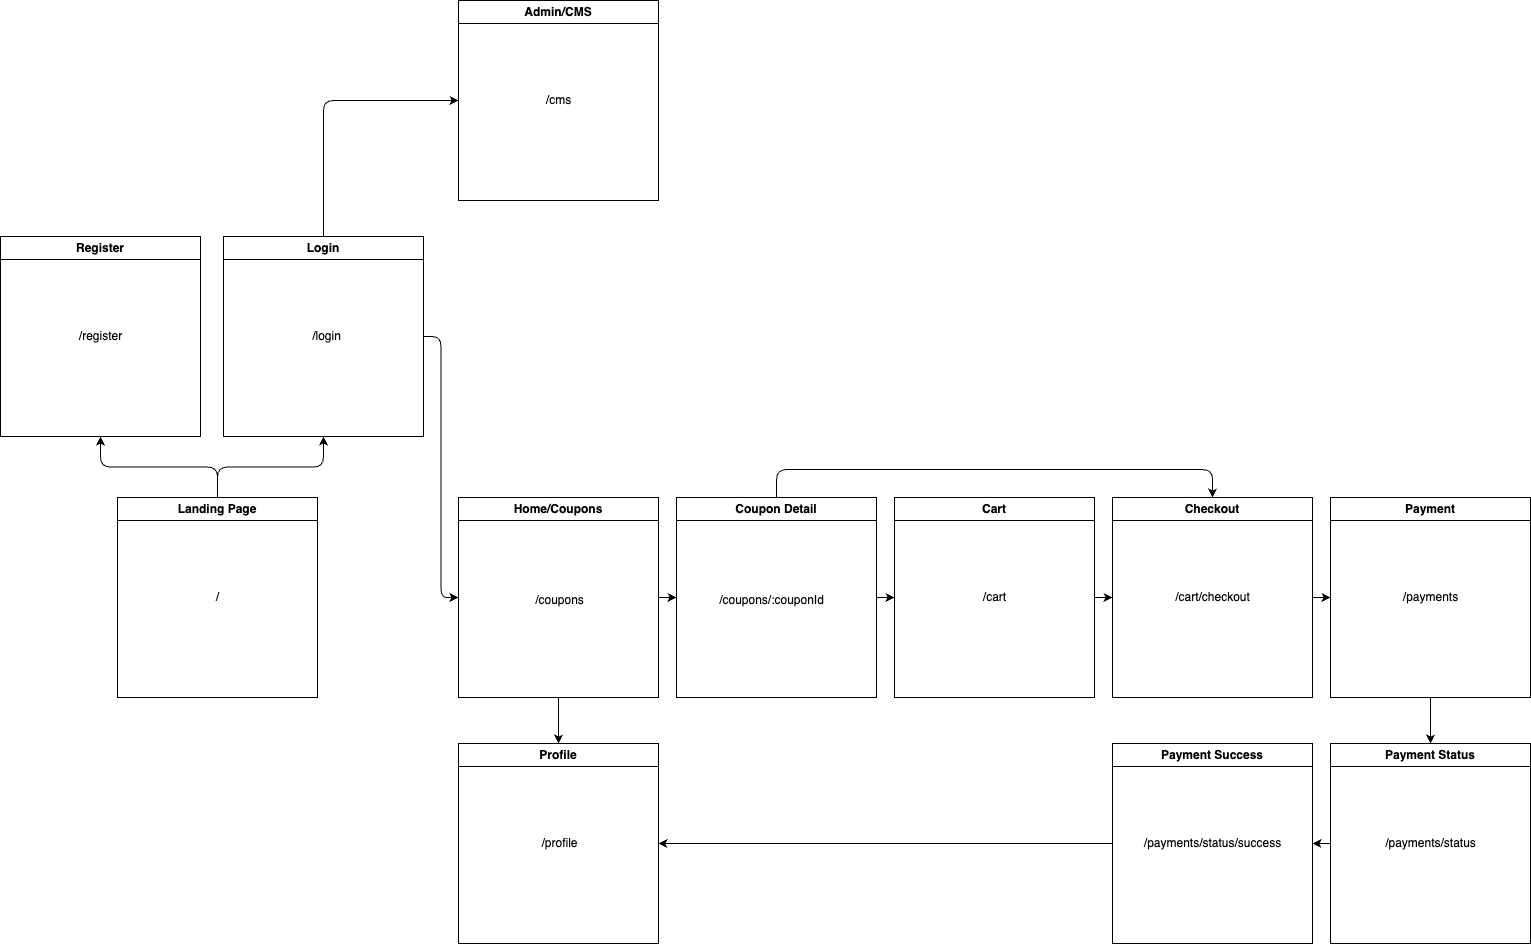

The diagram above was exported from draw.io. Its source (the exported page's mxGraphModel, read from the mxfile embedded in the PNG):
<mxGraphModel dx="1520" dy="1145" grid="0" gridSize="10" guides="1" tooltips="1" connect="1" arrows="1" fold="1" page="1" pageScale="1" pageWidth="1654" pageHeight="1169" math="0" shadow="0">
  <root>
    <mxCell id="0" />
    <mxCell id="1" parent="0" />
    <mxCell id="12" style="edgeStyle=orthogonalEdgeStyle;html=1;exitX=1;exitY=0.5;exitDx=0;exitDy=0;entryX=0;entryY=0.5;entryDx=0;entryDy=0;" edge="1" parent="1" source="6" target="11">
      <mxGeometry relative="1" as="geometry" />
    </mxCell>
    <mxCell id="20" style="edgeStyle=orthogonalEdgeStyle;html=1;exitX=0.5;exitY=0;exitDx=0;exitDy=0;entryX=0;entryY=0.5;entryDx=0;entryDy=0;" edge="1" parent="1" source="6" target="19">
      <mxGeometry relative="1" as="geometry" />
    </mxCell>
    <mxCell id="6" value="Login" style="swimlane;whiteSpace=wrap;html=1;" vertex="1" parent="1">
      <mxGeometry x="242" y="335" width="200" height="200" as="geometry" />
    </mxCell>
    <mxCell id="39" value="/login" style="text;html=1;align=center;verticalAlign=middle;resizable=0;points=[];autosize=1;strokeColor=none;fillColor=none;" vertex="1" parent="6">
      <mxGeometry x="79" y="87" width="47" height="26" as="geometry" />
    </mxCell>
    <mxCell id="7" value="Register" style="swimlane;whiteSpace=wrap;html=1;" vertex="1" parent="1">
      <mxGeometry x="19" y="335" width="200" height="200" as="geometry" />
    </mxCell>
    <mxCell id="38" value="/register" style="text;html=1;align=center;verticalAlign=middle;resizable=0;points=[];autosize=1;strokeColor=none;fillColor=none;" vertex="1" parent="7">
      <mxGeometry x="69.5" y="87" width="61" height="26" as="geometry" />
    </mxCell>
    <mxCell id="9" style="edgeStyle=orthogonalEdgeStyle;html=1;exitX=0.5;exitY=0;exitDx=0;exitDy=0;entryX=0.5;entryY=1;entryDx=0;entryDy=0;" edge="1" parent="1" source="8" target="7">
      <mxGeometry relative="1" as="geometry" />
    </mxCell>
    <mxCell id="10" style="edgeStyle=orthogonalEdgeStyle;html=1;exitX=0.5;exitY=0;exitDx=0;exitDy=0;entryX=0.5;entryY=1;entryDx=0;entryDy=0;" edge="1" parent="1" source="8" target="6">
      <mxGeometry relative="1" as="geometry" />
    </mxCell>
    <mxCell id="8" value="Landing Page" style="swimlane;whiteSpace=wrap;html=1;" vertex="1" parent="1">
      <mxGeometry x="136" y="596" width="200" height="200" as="geometry" />
    </mxCell>
    <mxCell id="36" value="/" style="text;html=1;align=center;verticalAlign=middle;resizable=0;points=[];autosize=1;strokeColor=none;fillColor=none;" vertex="1" parent="8">
      <mxGeometry x="89.5" y="87" width="21" height="26" as="geometry" />
    </mxCell>
    <mxCell id="18" style="edgeStyle=none;html=1;exitX=0.5;exitY=1;exitDx=0;exitDy=0;entryX=0.5;entryY=0;entryDx=0;entryDy=0;" edge="1" parent="1" source="11" target="17">
      <mxGeometry relative="1" as="geometry" />
    </mxCell>
    <mxCell id="22" style="edgeStyle=none;html=1;exitX=1;exitY=0.5;exitDx=0;exitDy=0;entryX=0;entryY=0.5;entryDx=0;entryDy=0;" edge="1" parent="1" source="11" target="21">
      <mxGeometry relative="1" as="geometry" />
    </mxCell>
    <mxCell id="11" value="Home/Coupons" style="swimlane;whiteSpace=wrap;html=1;" vertex="1" parent="1">
      <mxGeometry x="477" y="596" width="200" height="200" as="geometry" />
    </mxCell>
    <mxCell id="16" style="edgeStyle=none;html=1;exitX=1;exitY=0.5;exitDx=0;exitDy=0;entryX=0;entryY=0.5;entryDx=0;entryDy=0;" edge="1" parent="1" source="13" target="15">
      <mxGeometry relative="1" as="geometry" />
    </mxCell>
    <mxCell id="13" value="Cart" style="swimlane;whiteSpace=wrap;html=1;" vertex="1" parent="1">
      <mxGeometry x="913" y="596" width="200" height="200" as="geometry" />
    </mxCell>
    <mxCell id="43" value="/cart" style="text;html=1;align=center;verticalAlign=middle;resizable=0;points=[];autosize=1;strokeColor=none;fillColor=none;" vertex="1" parent="13">
      <mxGeometry x="79.5" y="87" width="41" height="26" as="geometry" />
    </mxCell>
    <mxCell id="29" style="edgeStyle=none;html=1;exitX=1;exitY=0.5;exitDx=0;exitDy=0;entryX=0;entryY=0.5;entryDx=0;entryDy=0;" edge="1" parent="1" source="15" target="28">
      <mxGeometry relative="1" as="geometry" />
    </mxCell>
    <mxCell id="15" value="Checkout" style="swimlane;whiteSpace=wrap;html=1;" vertex="1" parent="1">
      <mxGeometry x="1131" y="596" width="200" height="200" as="geometry" />
    </mxCell>
    <mxCell id="44" value="/cart/checkout" style="text;html=1;align=center;verticalAlign=middle;resizable=0;points=[];autosize=1;strokeColor=none;fillColor=none;" vertex="1" parent="15">
      <mxGeometry x="53.5" y="87" width="93" height="26" as="geometry" />
    </mxCell>
    <mxCell id="17" value="Profile" style="swimlane;whiteSpace=wrap;html=1;" vertex="1" parent="1">
      <mxGeometry x="477" y="842" width="200" height="200" as="geometry" />
    </mxCell>
    <mxCell id="46" value="/profile" style="text;html=1;align=center;verticalAlign=middle;resizable=0;points=[];autosize=1;strokeColor=none;fillColor=none;" vertex="1" parent="17">
      <mxGeometry x="73.5" y="87" width="54" height="26" as="geometry" />
    </mxCell>
    <mxCell id="19" value="Admin/CMS" style="swimlane;whiteSpace=wrap;html=1;" vertex="1" parent="1">
      <mxGeometry x="477" y="99" width="200" height="200" as="geometry" />
    </mxCell>
    <mxCell id="40" value="/cms" style="text;html=1;align=center;verticalAlign=middle;resizable=0;points=[];autosize=1;strokeColor=none;fillColor=none;" vertex="1" parent="19">
      <mxGeometry x="78.5" y="87" width="43" height="26" as="geometry" />
    </mxCell>
    <mxCell id="23" style="edgeStyle=none;html=1;exitX=1;exitY=0.5;exitDx=0;exitDy=0;entryX=0;entryY=0.5;entryDx=0;entryDy=0;" edge="1" parent="1" source="21" target="13">
      <mxGeometry relative="1" as="geometry" />
    </mxCell>
    <mxCell id="26" style="edgeStyle=orthogonalEdgeStyle;html=1;exitX=0.5;exitY=0;exitDx=0;exitDy=0;entryX=0.5;entryY=0;entryDx=0;entryDy=0;" edge="1" parent="1" source="21" target="15">
      <mxGeometry relative="1" as="geometry">
        <Array as="points">
          <mxPoint x="795" y="568" />
          <mxPoint x="1231" y="568" />
        </Array>
      </mxGeometry>
    </mxCell>
    <mxCell id="21" value="Coupon Detail" style="swimlane;whiteSpace=wrap;html=1;" vertex="1" parent="1">
      <mxGeometry x="695" y="596" width="200" height="200" as="geometry" />
    </mxCell>
    <mxCell id="32" style="edgeStyle=none;html=1;exitX=0.5;exitY=1;exitDx=0;exitDy=0;entryX=0.5;entryY=0;entryDx=0;entryDy=0;" edge="1" parent="1" source="28" target="30">
      <mxGeometry relative="1" as="geometry" />
    </mxCell>
    <mxCell id="28" value="Payment" style="swimlane;whiteSpace=wrap;html=1;" vertex="1" parent="1">
      <mxGeometry x="1349" y="596" width="200" height="200" as="geometry" />
    </mxCell>
    <mxCell id="45" value="/payments" style="text;html=1;align=center;verticalAlign=middle;resizable=0;points=[];autosize=1;strokeColor=none;fillColor=none;" vertex="1" parent="28">
      <mxGeometry x="63.5" y="87" width="73" height="26" as="geometry" />
    </mxCell>
    <mxCell id="34" style="edgeStyle=none;html=1;exitX=0;exitY=0.5;exitDx=0;exitDy=0;entryX=1;entryY=0.5;entryDx=0;entryDy=0;" edge="1" parent="1" source="30" target="33">
      <mxGeometry relative="1" as="geometry" />
    </mxCell>
    <mxCell id="30" value="Payment Status" style="swimlane;whiteSpace=wrap;html=1;" vertex="1" parent="1">
      <mxGeometry x="1349" y="842" width="200" height="200" as="geometry" />
    </mxCell>
    <mxCell id="47" value="/payments/status" style="text;html=1;align=center;verticalAlign=middle;resizable=0;points=[];autosize=1;strokeColor=none;fillColor=none;" vertex="1" parent="30">
      <mxGeometry x="45.5" y="87" width="109" height="26" as="geometry" />
    </mxCell>
    <mxCell id="35" style="edgeStyle=none;html=1;exitX=0;exitY=0.5;exitDx=0;exitDy=0;entryX=1;entryY=0.5;entryDx=0;entryDy=0;" edge="1" parent="1" source="33" target="17">
      <mxGeometry relative="1" as="geometry" />
    </mxCell>
    <mxCell id="33" value="Payment Success" style="swimlane;whiteSpace=wrap;html=1;" vertex="1" parent="1">
      <mxGeometry x="1131" y="842" width="200" height="200" as="geometry" />
    </mxCell>
    <mxCell id="48" value="/payments/status/success" style="text;html=1;align=center;verticalAlign=middle;resizable=0;points=[];autosize=1;strokeColor=none;fillColor=none;" vertex="1" parent="33">
      <mxGeometry x="22.5" y="87" width="155" height="26" as="geometry" />
    </mxCell>
    <mxCell id="41" value="/coupons" style="text;html=1;align=center;verticalAlign=middle;resizable=0;points=[];autosize=1;strokeColor=none;fillColor=none;" vertex="1" parent="1">
      <mxGeometry x="545" y="686" width="67" height="26" as="geometry" />
    </mxCell>
    <mxCell id="42" value="/coupons/:couponId" style="text;html=1;align=center;verticalAlign=middle;resizable=0;points=[];autosize=1;strokeColor=none;fillColor=none;" vertex="1" parent="1">
      <mxGeometry x="728" y="686" width="123" height="26" as="geometry" />
    </mxCell>
  </root>
</mxGraphModel>